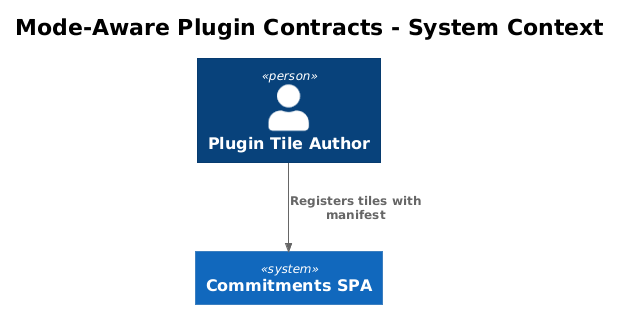

The diagram above was rendered by PlantUML. Its source (embedded in the PNG):
@startuml
!theme plain
!include <C4/C4_Context>

title Mode-Aware Plugin Contracts - System Context

Person(plugin, "Plugin Tile Author")
System(spa, "Commitments SPA")

Rel(plugin, spa, "Registers tiles with manifest")
@enduml